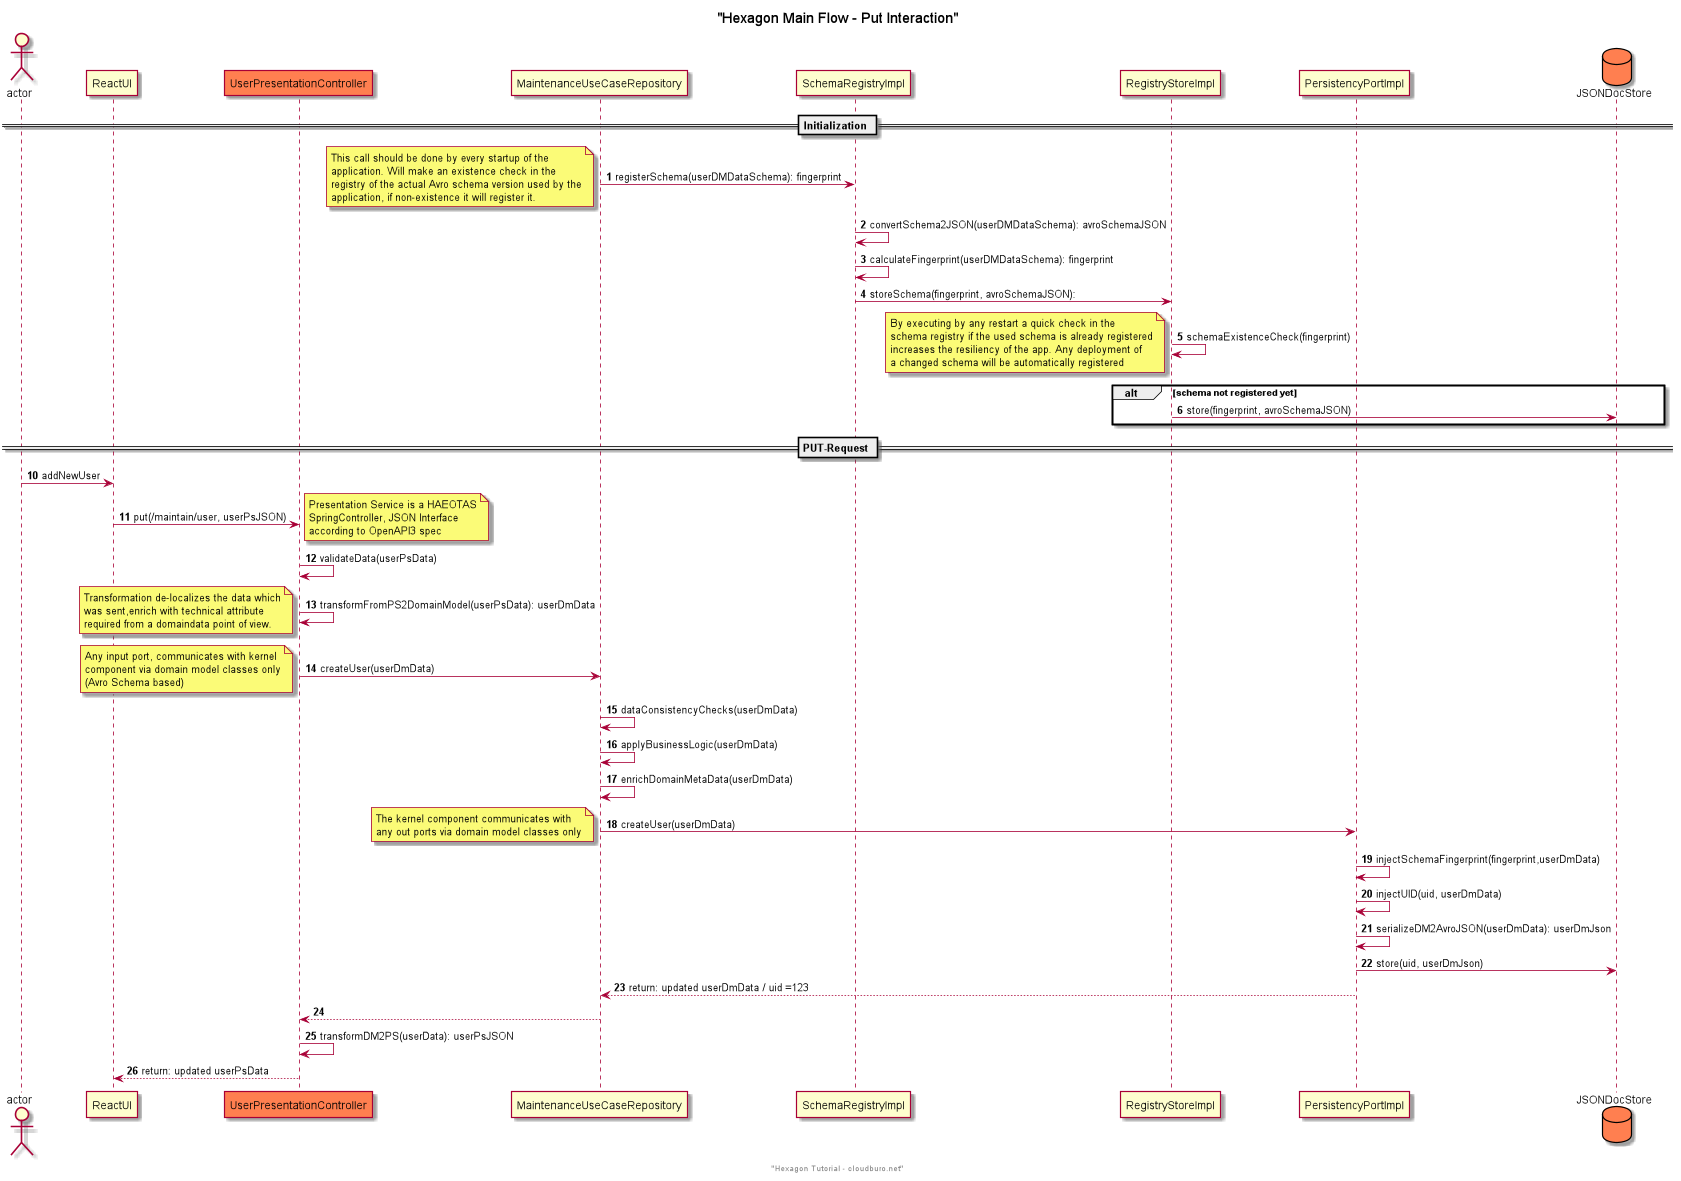

The diagram above was rendered by PlantUML. Its source (embedded in the PNG):
@startuml
actor actor order 1
participant ReactUI as ui order 5
participant UserPresentationController as ps order 10 #coral
participant MaintenanceUseCaseRepository as uc order 20
participant SchemaRegistryImpl as sr order 30
participant RegistryStoreImpl as rs order 35
participant PersistencyPortImpl as sb order 40
database JSONDocStore as pr order 100  #coral

title "Hexagon Main Flow - Put Interaction"
footer "Hexagon Tutorial - cloudburo.net"

== Initialization ==
autonumber 1
uc -> sr: registerSchema(userDMDataSchema): fingerprint
note left
    This call should be done by every startup of the
    application. Will make an existence check in the
    registry of the actual Avro schema version used by the
    application, if non-existence it will register it.
end note
sr -> sr: convertSchema2JSON(userDMDataSchema): avroSchemaJSON
sr -> sr: calculateFingerprint(userDMDataSchema): fingerprint
sr -> rs: storeSchema(fingerprint, avroSchemaJSON):
rs -> rs: schemaExistenceCheck(fingerprint)
note left
  By executing by any restart a quick check in the
  schema registry if the used schema is already registered
  increases the resiliency of the app. Any deployment of
  a changed schema will be automatically registered
end note
alt schema not registered yet
    rs -> pr: store(fingerprint, avroSchemaJSON)
end

== PUT-Request ==
autonumber 10
actor -> ui: addNewUser
ui -> ps: put(/maintain/user, userPsJSON)
note right
  Presentation Service is a HAEOTAS
  SpringController, JSON Interface
  according to OpenAPI3 spec
end note
ps -> ps: validateData(userPsData)
ps -> ps: transformFromPS2DomainModel(userPsData): userDmData
note left
  Transformation de-localizes the data which
  was sent,enrich with technical attribute
  required from a domaindata point of view.
end note
ps -> uc: createUser(userDmData)
note left
  Any input port, communicates with kernel
  component via domain model classes only
  (Avro Schema based)
end note
uc -> uc: dataConsistencyChecks(userDmData)
uc -> uc: applyBusinessLogic(userDmData)
uc -> uc: enrichDomainMetaData(userDmData)
uc -> sb: createUser(userDmData)
note left
  The kernel component communicates with
  any out ports via domain model classes only
end note
sb -> sb: injectSchemaFingerprint(fingerprint,userDmData)
sb -> sb: injectUID(uid, userDmData)
sb -> sb: serializeDM2AvroJSON(userDmData): userDmJson
sb -> pr: store(uid, userDmJson)
sb --> uc: return: updated userDmData / uid =123
uc --> ps:
ps -> ps: transformDM2PS(userData): userPsJSON
ps --> ui: return: updated userPsData
autonumber 40

autonumber 10
autonumber 20
autonumber 30


autonumber 50

autonumber 60


@enduml